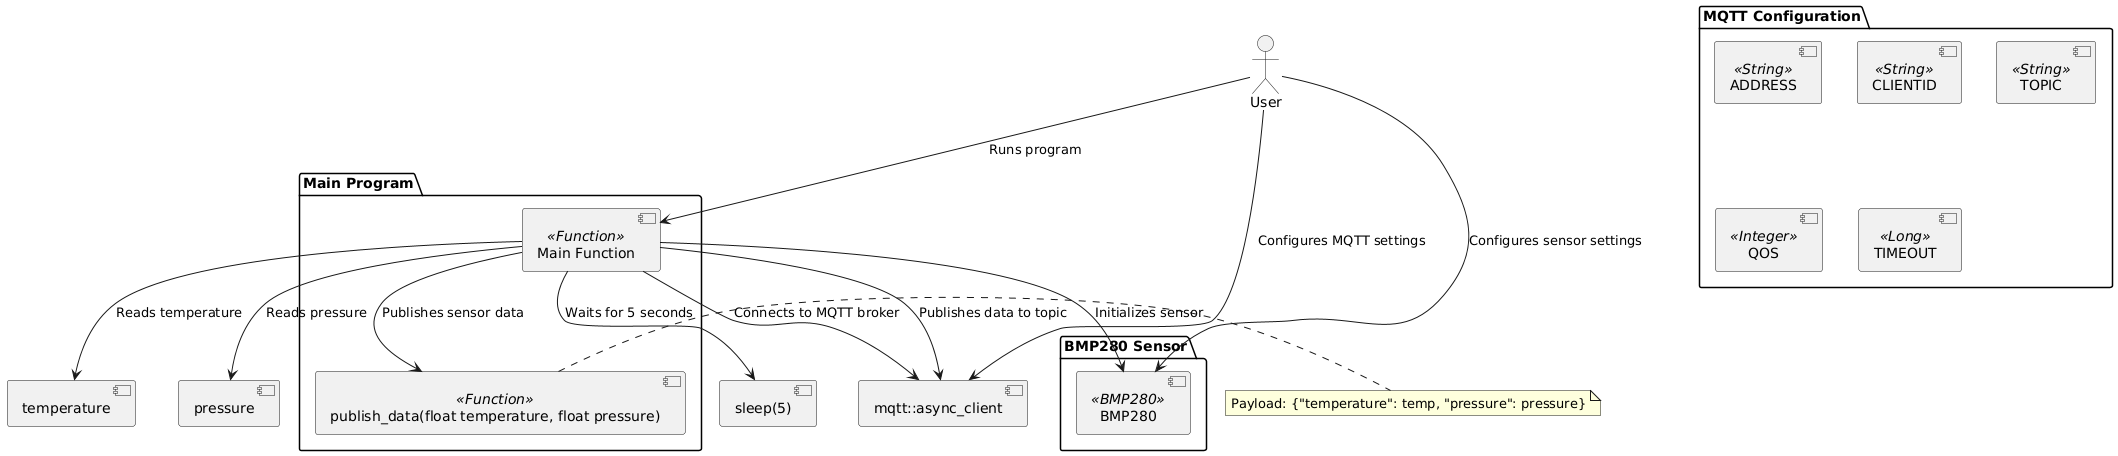

The diagram above was rendered by PlantUML. Its source (embedded in the PNG):
@startuml
!define MQTT_CLIENT mqtt::async_client
!define BMP280_SENSOR BMP280

package "MQTT Configuration" {
    [ADDRESS] <<String>>
    [CLIENTID] <<String>>
    [TOPIC] <<String>>
    [QOS] <<Integer>>
    [TIMEOUT] <<Long>>
}

package "BMP280 Sensor" {
    [BMP280_SENSOR] <<BMP280>>
}

package "Main Program" {
    [Main Function] <<Function>>
    [publish_data(float temperature, float pressure)] <<Function>>
}

actor User

User --> [Main Function] : Runs program
User --> [MQTT_CLIENT] : Configures MQTT settings
User --> [BMP280_SENSOR] : Configures sensor settings

[Main Function] --> [BMP280_SENSOR] : Initializes sensor
[Main Function] --> [MQTT_CLIENT] : Connects to MQTT broker
[Main Function] --> [publish_data(float temperature, float pressure)] : Publishes sensor data

note right of [publish_data(float temperature, float pressure)]
    Payload: {"temperature": temp, "pressure": pressure}
end note

[Main Function] --> [temperature] : Reads temperature
[Main Function] --> [pressure] : Reads pressure
[Main Function] --> [MQTT_CLIENT] : Publishes data to topic
[Main Function] --> [sleep(5)] : Waits for 5 seconds
@enduml